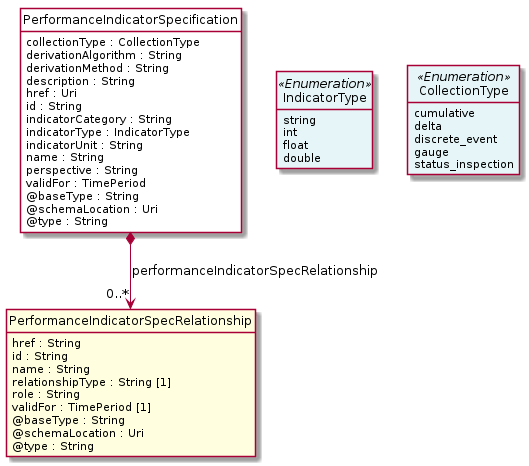

The diagram above was rendered by PlantUML. Its source (embedded in the PNG):
@startuml
hide circle
hide methods
hide stereotype
show <<Enumeration>> stereotype
skinparam class {
   BackgroundColor<<Enumeration>> #E6F5F7
   BackgroundColor<<Ref>> #FFFFE0
   BackgroundColor<<Pivot>> #FFFFFFF
   BackgroundColor<<SimpleType>> #E2F0DA
   BackgroundColor #FCF2E3
}

class PerformanceIndicatorSpecification <<Pivot>> {
    collectionType : CollectionType
    derivationAlgorithm : String
    derivationMethod : String
    description : String
    href : Uri
    id : String
    indicatorCategory : String
    indicatorType : IndicatorType
    indicatorUnit : String
    name : String
    perspective : String
    validFor : TimePeriod
    @baseType : String
    @schemaLocation : Uri
    @type : String
}

class PerformanceIndicatorSpecRelationship  <<Ref>> {
    href : String
    id : String
    name : String
    relationshipType : String [1]
    role : String
    validFor : TimePeriod [1]
    @baseType : String
    @schemaLocation : Uri
    @type : String
}

class CollectionType <<Enumeration>> {
    cumulative
    delta
    discrete_event
    gauge
    status_inspection
}

class IndicatorType <<Enumeration>> {
    string
    int
    float
    double
}

PerformanceIndicatorSpecification -right[hidden]-> IndicatorType

IndicatorType -right[hidden]-> CollectionType

PerformanceIndicatorSpecification *-->  "0..*" PerformanceIndicatorSpecRelationship : performanceIndicatorSpecRelationship

@enduml